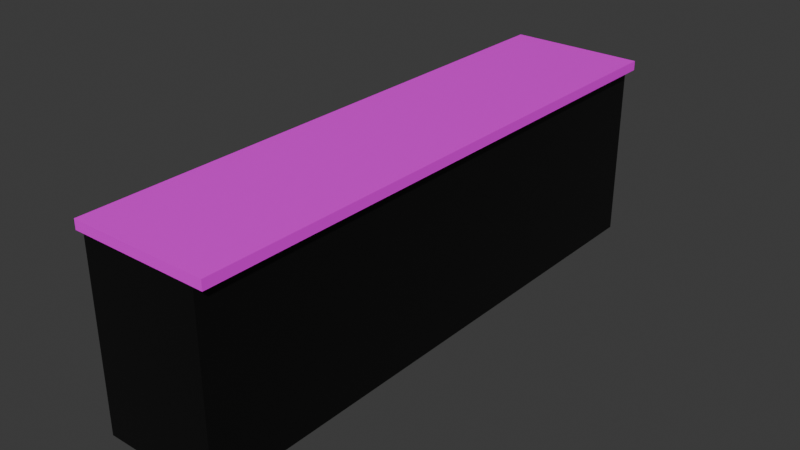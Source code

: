 # Source: counter-UNBAKED.blend  (saved by Blender 4.0.36; exported with 4.5.12 LTS)
import bpy
from mathutils import Matrix  # noqa: F401  (used for matrix-valued properties, if any)

bpy.ops.wm.read_factory_settings(use_empty=True)
scene = bpy.context.scene
scene.name = 'Scene'

# ---- collections
col_collection = bpy.data.collections.new('Collection'); scene.collection.children.link(col_collection)

# ---- images (referenced by path relative to the original .blend; pixels are not part of the script)
import os
ASSET_DIR = os.environ.get("B2B_ASSET_DIR", "")  # directory of the original .blend (textures are referenced by path, not embedded)
HERE = os.path.dirname(os.path.abspath(__file__))  # packed textures are extracted next to this script under _unpacked/

def load_image(name, relpath, width, height, colorspace="sRGB"):
    """Load a texture the original file referenced (path relative to the .blend, or extracted next to this script)."""
    p = next((c for c in (os.path.join(HERE, relpath), os.path.join(ASSET_DIR, relpath)) if relpath and os.path.exists(c)), "")
    if p:
        img = bpy.data.images.load(p, check_existing=True)
        img.name = name
    else:  # same state as the original file: an image datablock whose file is absent (Cycles renders it pink)
        img = bpy.data.images.new(name, width, height)
        img.source = "FILE"
        img.filepath = "//" + (relpath or name)
    img.colorspace_settings.name = colorspace
    return img
img_counter_marble = load_image('counter-marble', '', 1024, 1024, 'sRGB')

# ---- materials (node trees are filled in below, after node groups)
mat_face = bpy.data.materials.new('Face')
mat_face.alpha_threshold = 0.0
mat_face.roughness = 0.5
mat_face.line_color = (0.0, 0.0, 0.0, 1.0)
mat_sides = bpy.data.materials.new('Sides')

# ---- material node trees
mat_face.use_nodes = True; mat_face.node_tree.nodes.clear()
_N = mat_face.node_tree.nodes; _L = mat_face.node_tree.links
n0 = _N.new('ShaderNodeTexNoise'); n0.name = 'Noise Texture'; n0.location = (-962, 203)
n0.inputs[2].default_value = 0.9
n0.inputs[3].default_value = 10.0
n0.inputs[8].default_value = 1.4
n1 = _N.new('ShaderNodeTexVoronoi'); n1.name = 'Voronoi Texture'; n1.location = (-718, 202)
n1.feature = 'DISTANCE_TO_EDGE'
n2 = _N.new('ShaderNodeValToRGB'); n2.name = 'Color Ramp'; n2.location = (-478, 293)
while len(n2.color_ramp.elements) > 1: n2.color_ramp.elements.remove(n2.color_ramp.elements[-1])
n2.color_ramp.elements[0].position = 0.0; n2.color_ramp.elements[0].color = (0.1584, 0.1584, 0.1584, 1.0)
_e = n2.color_ramp.elements.new(0.3233); _e.color = (1.0, 1.0, 1.0, 1.0)
n3 = _N.new('ShaderNodeBsdfPrincipled'); n3.name = 'Principled BSDF'; n3.location = (-134, 260)
n3.inputs[3].default_value = 1.45
n4 = _N.new('ShaderNodeBsdfPrincipled'); n4.name = 'Principled BSDF.001'; n4.location = (-123, -90)
n4.inputs[3].default_value = 1.45
n5 = _N.new('ShaderNodeOutputMaterial'); n5.name = 'Material Output'; n5.location = (215, 236)
n6 = _N.new('ShaderNodeTexImage'); n6.name = 'Image Texture'; n6.location = (-480, -142)
n6.image = img_counter_marble
_L.new(n2.outputs[0], n3.inputs[0])
_L.new(n0.outputs[1], n1.inputs[0])
_L.new(n1.outputs[0], n2.inputs[0])
_L.new(n6.outputs[0], n4.inputs[0])
_L.new(n4.outputs[0], n5.inputs[0])
n5.is_active_output = True
mat_sides.use_nodes = True; mat_sides.node_tree.nodes.clear()
_N = mat_sides.node_tree.nodes; _L = mat_sides.node_tree.links
n0 = _N.new('ShaderNodeOutputMaterial'); n0.name = 'Material Output'; n0.location = (300, 300)
n1 = _N.new('ShaderNodeBsdfPrincipled'); n1.name = 'Principled BSDF'; n1.location = (-56, 317)
n1.inputs[0].default_value = (0.002001, 0.002001, 0.002001, 1.0)
n1.inputs[3].default_value = 1.45
_L.new(n1.outputs[0], n0.inputs[0])
n0.is_active_output = True

# ---- world
world_world = bpy.data.worlds.new('World'); scene.world = world_world
world_world.use_nodes = True; world_world.node_tree.nodes.clear()
_N = world_world.node_tree.nodes; _L = world_world.node_tree.links
n0 = _N.new('ShaderNodeOutputWorld'); n0.name = 'World Output'; n0.location = (300, 300)
n1 = _N.new('ShaderNodeBackground'); n1.name = 'Background'; n1.location = (10, 300)
n1.inputs[0].default_value = (0.05088, 0.05088, 0.05088, 1.0)
_L.new(n1.outputs[0], n0.inputs[0])
n0.is_active_output = True
world_world.color = (0.05088, 0.05088, 0.05088)
world_world.use_sun_shadow = False
world_world.sun_shadow_jitter_overblur = 0.0

# ---- meshes
me_cube_001 = bpy.data.meshes.new('Cube.001')
me_cube_001.from_pydata([(-1.0, -1.0, -1.0), (-1.0, -1.0, 1.0), (-1.0, 1.0, -1.0), (-1.0, 1.0, 1.0), (0.3182, -1.0, -1.0), (0.3182, -1.0, 1.0), (0.3182, 1.0, -1.0), (0.3182, 1.0, 1.0), (0.2273, 1.0, -1.0), (0.2273, 1.0, -39.0), (0.2273, -1.0, -1.0), (0.2273, -1.0, -39.0), (-0.9091, 1.0, -1.0), (-0.9091, 1.0, -39.0), (-0.9091, -1.0, -1.0), (-0.9091, -1.0, -39.0)], [], [(0, 1, 3, 2), (2, 3, 7, 6), (6, 7, 5, 4), (4, 5, 1, 0), (2, 6, 4, 0), (7, 3, 1, 5), (8, 12, 14, 10), (11, 10, 14, 15), (15, 14, 12, 13), (13, 9, 11, 15), (9, 8, 10, 11), (13, 12, 8, 9)])
me_cube_001.polygons.foreach_set('material_index', [0, 0, 0, 0, 0, 0, 1, 1, 1, 1, 1, 1])
_uv = me_cube_001.uv_layers.new(name='UVMap')
_uv.uv.foreach_set('vector', [0.375, 0.0, 0.625, 0.0, 0.625, 0.25, 0.375, 0.25, 0.375, 0.25, 0.625, 0.25, 0.625, 0.5, 0.375, 0.5, 0.375, 0.5, 0.625, 0.5, 0.625, 0.75, 0.375, 0.75, 0.375, 0.75, 0.625, 0.75, 0.625, 1.0, 0.375, 1.0, 0.125, 0.5, 0.375, 0.5, 0.375, 0.75, 0.125, 0.75, 0.625, 0.5, 0.875, 0.5, 0.875, 0.75, 0.625, 0.75, 0.625, 0.5, 0.875, 0.5, 0.875, 0.75, 0.625, 0.75, 0.375, 0.75, 0.625, 0.75, 0.625, 1.0, 0.375, 1.0, 0.375, 0.0, 0.625, 0.0, 0.625, 0.25, 0.375, 0.25, 0.125, 0.5, 0.375, 0.5, 0.375, 0.75, 0.125, 0.75, 0.375, 0.5, 0.625, 0.5, 0.625, 0.75, 0.375, 0.75, 0.375, 0.25, 0.625, 0.25, 0.625, 0.5, 0.375, 0.5])
me_cube_001.materials.append(mat_face)
me_cube_001.materials.append(mat_sides)
me_cube_001.update()

# ---- objects
ob_counter = bpy.data.objects.new('Counter', me_cube_001)

# ---- transforms, parenting, visibility, modifiers, constraints
ob_counter.location = (0.0, 0.0, 1.0)
ob_counter.scale = (1.1, 3.0, 0.05)

# ---- collection membership
col_collection.objects.link(ob_counter)

# ---- scene / render settings (as saved in the file)
scene.frame_start = 1; scene.frame_end = 250; scene.frame_set(1)
scene.render.engine = 'CYCLES'
scene.cycles.sampling_pattern = 'TABULATED_SOBOL'
scene.cycles.bake_type = 'DIFFUSE'
bpy.context.view_layer.update()

# ---- added for rendering (the .blend has no active camera and no usable light): camera, sun
cam_auto = bpy.data.cameras.new('AutoCamera')
cam_auto.lens = 50.0
cam_auto.sensor_width = 36.0
cam_auto.clip_end = 1000.0
ob_auto_camera = bpy.data.objects.new('AutoCamera', cam_auto)
scene.collection.objects.link(ob_auto_camera)
ob_auto_camera.location = (5.62845, -7.20414, 4.85276)
ob_auto_camera.rotation_euler = (1.09748, -7.21219e-08, 0.694738)
scene.camera = ob_auto_camera
light_auto_sun = bpy.data.lights.new('AutoSun', 'SUN')
light_auto_sun.energy = 3.0
light_auto_sun.angle = 0.0523599
ob_auto_sun = bpy.data.objects.new('AutoSun', light_auto_sun)
scene.collection.objects.link(ob_auto_sun)
ob_auto_sun.rotation_euler = (0.872665, 0.174533, 0.523599)
bpy.context.view_layer.update()
